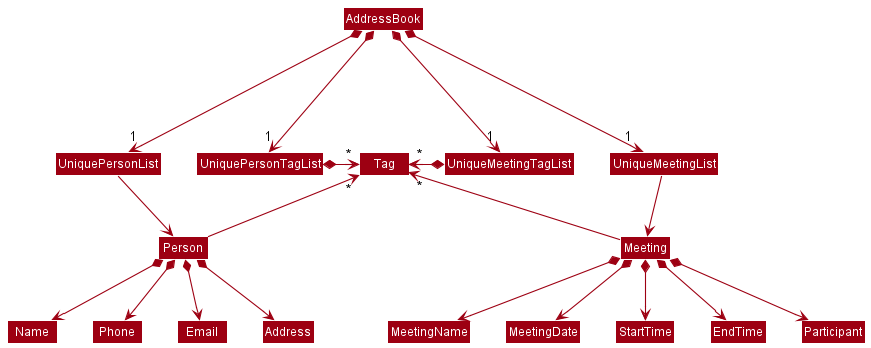

The diagram above was rendered by PlantUML. Its source (embedded in the PNG):
@startuml
!include style.puml
skinparam arrowThickness 1.1
skinparam arrowColor MODEL_COLOR
skinparam classBackgroundColor MODEL_COLOR

AddressBook *-down--> "1" UniquePersonList
AddressBook *-down-> "1" UniquePersonTagList
UniquePersonTagList -[hidden]left- UniquePersonList

AddressBook *-down-> "1" UniqueMeetingList
AddressBook *-down-> "1" UniqueMeetingTagList
UniqueMeetingTagList -[hidden]right- UniqueMeetingList


UniquePersonTagList *-right-> "*" Tag
UniquePersonList -down-> Person

UniqueMeetingTagList *-left-> "*" Tag
UniqueMeetingList -down-> Meeting

Person -up-> "*" Tag
Meeting -up-> "*" Tag

Person *--> Name
Person *--> Phone
Person *--> Email
Person *--> Address

Meeting *--> MeetingName
Meeting *--> MeetingDate
Meeting *--> StartTime
Meeting *--> EndTime
Meeting *--> Participant
@enduml